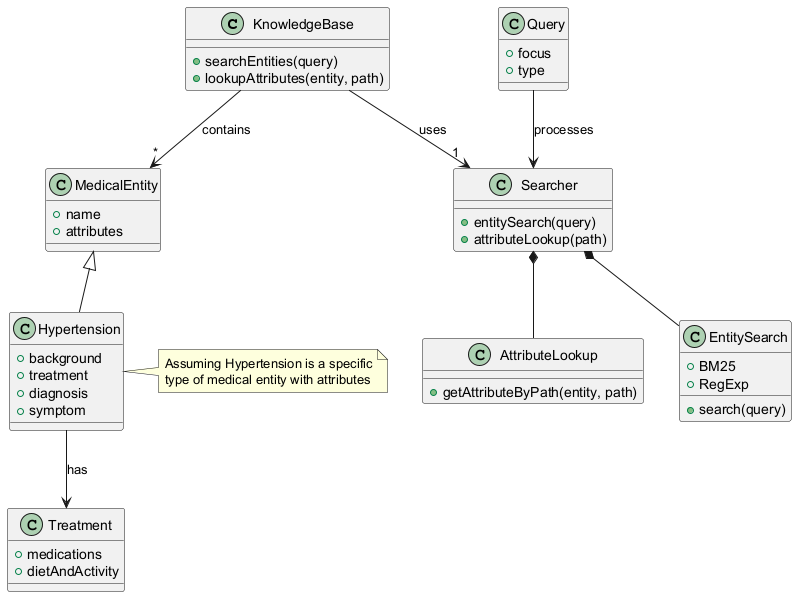

The diagram above was rendered by PlantUML. Its source (embedded in the PNG):
@startuml
class KnowledgeBase {
  +searchEntities(query)
  +lookupAttributes(entity, path)
}

class Searcher {
  +entitySearch(query)
  +attributeLookup(path)
}

class EntitySearch {
  +BM25
  +RegExp
  +search(query)
}

class AttributeLookup {
  +getAttributeByPath(entity, path)
}

class MedicalEntity {
  +name
  +attributes
}

class Hypertension {
  +background
  +treatment
  +diagnosis
  +symptom
}

class Treatment {
  +medications
  +dietAndActivity
}

class Query {
  +focus
  +type
}

KnowledgeBase --> "*" MedicalEntity : contains
KnowledgeBase --> "1" Searcher : uses
Searcher *-- EntitySearch
Searcher *-- AttributeLookup
MedicalEntity <|-- Hypertension
Hypertension --> Treatment : has
Query --> Searcher : processes

note right of Hypertension
  Assuming Hypertension is a specific
  type of medical entity with attributes
endnote
@enduml